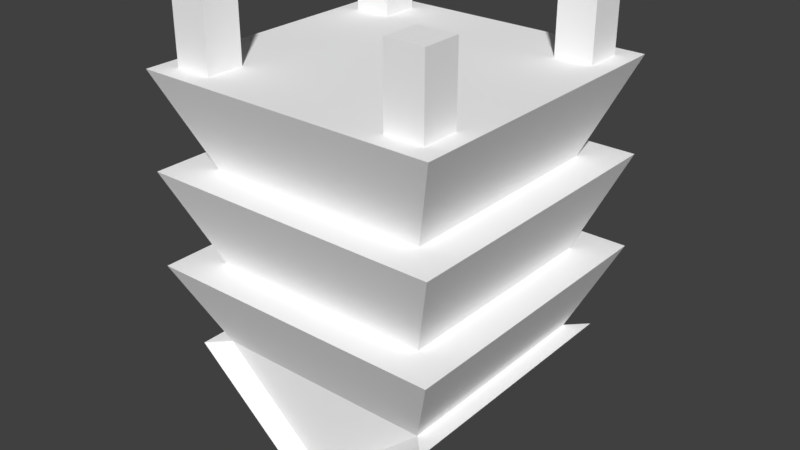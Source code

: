 # Source: beehive.blend  (saved by Blender 2.78.0; exported with 4.5.12 LTS)
import bpy
from mathutils import Matrix  # noqa: F401  (used for matrix-valued properties, if any)

bpy.ops.wm.read_factory_settings(use_empty=True)
scene = bpy.context.scene
scene.name = 'Scene'

# ---- collections
col_collection_1 = bpy.data.collections.new('Collection 1'); scene.collection.children.link(col_collection_1)

# ---- materials (node trees are filled in below, after node groups)
mat_material = bpy.data.materials.new('Material')
mat_material.alpha_threshold = 0.0
mat_material.use_transparent_shadow = False
mat_material.diffuse_color = (0.9677, 0.9677, 0.9677, 1.0)
mat_material.roughness = 0.5
mat_material.line_color = (0.0, 0.0, 0.0, 1.0)

# ---- material node trees

# ---- world
world_world = bpy.data.worlds.new('World'); scene.world = world_world
world_world.color = (0.05088, 0.05088, 0.05088)
world_world.use_sun_shadow = False
world_world.sun_shadow_jitter_overblur = 0.0
world_world.cycles.sampling_method = 'MANUAL'

# ---- meshes
me_beehive = bpy.data.meshes.new('Beehive')
me_beehive.from_pydata([(-56.0, -56.0, -1.0), (-40.0, -56.0, -1.0), (-40.0, -56.0, -32.0), (-56.0, -56.0, -32.0), (-56.0, -40.0, -32.0), (-56.0, -40.0, -1.0), (-56.0, 56.0, -32.0), (-40.0, 56.0, -32.0), (-40.0, 56.0, -1.0), (-56.0, 56.0, -1.0), (-56.0, 40.0, -1.0), (-56.0, 40.0, -32.0), (56.0, 56.0, -1.0), (40.0, 56.0, -1.0), (40.0, 56.0, -32.0), (56.0, 56.0, -32.0), (56.0, 40.0, -32.0), (56.0, 40.0, -1.0), (-40.0, 40.0, -32.0), (-40.0, 40.0, -1.0), (-64.0, -64.0, -32.0), (-64.0, 64.0, -32.0), (-48.0, 48.0, -72.0), (-48.0, -48.0, -72.0), (64.0, 64.0, -32.0), (64.0, -64.0, -32.0), (48.0, -48.0, -72.0), (48.0, 48.0, -72.0), (-64.0, -64.0, -72.0), (-64.0, 64.0, -72.0), (-48.0, 48.0, -112.0), (-48.0, -48.0, -112.0), (64.0, 64.0, -72.0), (64.0, -64.0, -72.0), (48.0, -48.0, -112.0), (48.0, 48.0, -112.0), (-64.0, -64.0, -112.0), (-64.0, 64.0, -112.0), (-48.0, 48.0, -148.0), (-48.0, -48.0, -148.0), (64.0, 64.0, -112.0), (64.0, -64.0, -112.0), (48.0, -48.0, -148.0), (48.0, 48.0, -148.0), (0.0, -48.0, -190.0), (0.0, 48.0, -190.0), (0.0, 56.0, -195.9), (0.0, -56.0, -195.9), (56.0, -56.0, -148.0), (56.0, 56.0, -148.0), (-56.0, -56.0, -148.0), (-56.0, 56.0, -148.0), (40.0, 40.0, -1.0), (40.0, 40.0, -32.0), (56.0, -40.0, -1.0), (40.0, -40.0, -1.0), (40.0, -40.0, -32.0), (56.0, -40.0, -32.0), (56.0, -56.0, -32.0), (56.0, -56.0, -1.0), (40.0, -56.0, -1.0), (40.0, -56.0, -32.0), (-40.0, -40.0, -1.0), (-40.0, -40.0, -32.0)], [(44, 45)], [(43, 38, 37, 40), (43, 45, 38), (38, 45, 46, 51), (46, 45, 43, 49), (43, 40, 41, 42), (41, 36, 39, 42), (42, 39, 44), (38, 39, 36, 37), (47, 48, 42, 44), (49, 43, 42, 48), (47, 44, 39, 50), (38, 51, 50, 39), (50, 51, 46, 47), (49, 48, 47, 46), (40, 35, 34, 41), (41, 34, 31, 36), (30, 37, 36, 31), (40, 37, 30, 35), (28, 29, 30, 31), (28, 23, 22, 29), (27, 32, 29, 22), (35, 30, 29, 32), (33, 26, 23, 28), (34, 33, 28, 31), (35, 32, 33, 34), (26, 33, 32, 27), (22, 23, 20, 21), (23, 26, 25, 20), (22, 21, 24, 27), (26, 27, 24, 25), (12, 15, 14, 13), (4, 3, 0, 5), (10, 9, 6, 11), (17, 16, 15, 12), (59, 58, 57, 54), (16, 17, 52, 53), (14, 53, 52, 13), (6, 9, 8, 7), (58, 59, 60, 61), (54, 57, 56, 55), (17, 12, 13, 52), (59, 54, 55, 60), (56, 61, 60, 55), (2, 1, 0, 3), (2, 63, 62, 1), (4, 5, 62, 63), (0, 1, 62, 5), (19, 18, 7, 8), (18, 19, 10, 11), (9, 10, 19, 8), (24, 21, 20, 25)])
me_beehive.materials.append(mat_material)
me_beehive.use_remesh_preserve_volume = False
me_beehive.use_remesh_preserve_attributes = False
me_beehive.use_mirror_vertex_groups = False
me_beehive.update()

# ---- objects
ob_beehive = bpy.data.objects.new('Beehive', me_beehive)

# ---- transforms, parenting, visibility, modifiers, constraints
ob_beehive.location = (0.0, 0.0, 0.0)
ob_beehive.lineart.crease_threshold = 0.0

# ---- collection membership
col_collection_1.objects.link(ob_beehive)

# ---- scene / render settings (as saved in the file)
scene.frame_start = 1; scene.frame_end = 250; scene.frame_set(1)
scene.render.engine = 'BLENDER_EEVEE_NEXT'
scene.render.resolution_percentage = 50
scene.render.dither_intensity = 0.0
scene.cycles.use_denoising = False
scene.cycles.samples = 128
scene.cycles.sampling_pattern = 'TABULATED_SOBOL'
scene.cycles.light_sampling_threshold = 0.0
scene.cycles.use_adaptive_sampling = False
scene.cycles.use_light_tree = False
scene.cycles.blur_glossy = 0.0
scene.cycles.sample_clamp_indirect = 0.0
scene.view_settings.view_transform = 'Standard'
bpy.context.view_layer.update()

# ---- added for rendering (the .blend has no active camera and no usable light): camera, sun
cam_auto = bpy.data.cameras.new('AutoCamera')
cam_auto.lens = 50.0
cam_auto.sensor_width = 36.0
cam_auto.clip_end = 4319.25
ob_auto_camera = bpy.data.objects.new('AutoCamera', cam_auto)
scene.collection.objects.link(ob_auto_camera)
ob_auto_camera.location = (246.112, -295.334, 98.4354)
ob_auto_camera.rotation_euler = (1.09748, -7.21219e-08, 0.694738)
scene.camera = ob_auto_camera
light_auto_sun = bpy.data.lights.new('AutoSun', 'SUN')
light_auto_sun.energy = 3.0
light_auto_sun.angle = 0.0523599
ob_auto_sun = bpy.data.objects.new('AutoSun', light_auto_sun)
scene.collection.objects.link(ob_auto_sun)
ob_auto_sun.rotation_euler = (0.872665, 0.174533, 0.523599)
bpy.context.view_layer.update()
